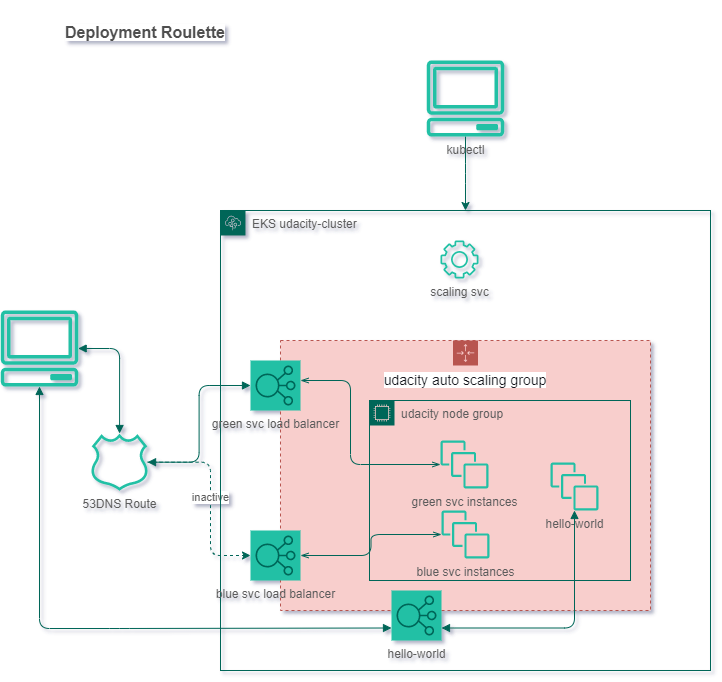

The diagram above was exported from draw.io. Its source (the exported page's mxGraphModel, read from the mxfile embedded in the PNG):
<mxGraphModel dx="1422" dy="786" grid="1" gridSize="10" guides="1" tooltips="1" connect="1" arrows="1" fold="1" page="1" pageScale="1" pageWidth="850" pageHeight="1100" background="#FFFFFF" math="0" shadow="1">
  <root>
    <mxCell id="0" />
    <mxCell id="1" parent="0" />
    <mxCell id="tkRkWD05PixHSJIiNIOe-40" value="" style="outlineConnect=0;fontColor=#5C5C5C;fillColor=#21C0A5;strokeColor=none;dashed=0;verticalLabelPosition=bottom;verticalAlign=top;align=center;html=1;fontSize=12;fontStyle=0;aspect=fixed;pointerEvents=1;shape=mxgraph.aws4.client;rounded=1;" vertex="1" parent="1">
      <mxGeometry x="20" y="370" width="78" height="76" as="geometry" />
    </mxCell>
    <mxCell id="tkRkWD05PixHSJIiNIOe-41" value="" style="edgeStyle=orthogonalEdgeStyle;html=1;endArrow=block;elbow=vertical;startArrow=block;startFill=1;endFill=1;strokeColor=#006658;rounded=1;fillColor=#21C0A5;fontColor=#5C5C5C;" edge="1" parent="1" source="tkRkWD05PixHSJIiNIOe-40" target="tkRkWD05PixHSJIiNIOe-42">
      <mxGeometry width="100" relative="1" as="geometry">
        <mxPoint x="60" y="430" as="sourcePoint" />
        <mxPoint x="160" y="430" as="targetPoint" />
      </mxGeometry>
    </mxCell>
    <mxCell id="tkRkWD05PixHSJIiNIOe-50" value="inactive" style="edgeStyle=orthogonalEdgeStyle;rounded=1;orthogonalLoop=1;jettySize=auto;html=1;entryX=0;entryY=0.5;entryDx=0;entryDy=0;entryPerimeter=0;dashed=1;fillColor=#21C0A5;strokeColor=#006658;fontColor=#5C5C5C;" edge="1" parent="1" source="tkRkWD05PixHSJIiNIOe-42" target="tkRkWD05PixHSJIiNIOe-49">
      <mxGeometry relative="1" as="geometry">
        <Array as="points">
          <mxPoint x="230" y="522" />
          <mxPoint x="230" y="615" />
        </Array>
      </mxGeometry>
    </mxCell>
    <mxCell id="tkRkWD05PixHSJIiNIOe-42" value="53DNS Route" style="outlineConnect=0;fontColor=#5C5C5C;fillColor=#21C0A5;strokeColor=none;dashed=0;verticalLabelPosition=bottom;verticalAlign=top;align=center;html=1;fontSize=12;fontStyle=0;aspect=fixed;pointerEvents=1;shape=mxgraph.aws4.hosted_zone;rounded=1;" vertex="1" parent="1">
      <mxGeometry x="110" y="493" width="58" height="57.26" as="geometry" />
    </mxCell>
    <mxCell id="tkRkWD05PixHSJIiNIOe-44" value="&lt;span style=&quot;color: rgb(22 , 25 , 31) ; font-family: &amp;#34;amazon ember&amp;#34; , &amp;#34;helvetica neue&amp;#34; , &amp;#34;roboto&amp;#34; , &amp;#34;arial&amp;#34; , sans-serif ; font-size: 14px ; background-color: rgb(255 , 255 , 255)&quot;&gt;udacity auto scaling group&lt;/span&gt;" style="points=[[0,0],[0.25,0],[0.5,0],[0.75,0],[1,0],[1,0.25],[1,0.5],[1,0.75],[1,1],[0.75,1],[0.5,1],[0.25,1],[0,1],[0,0.75],[0,0.5],[0,0.25]];outlineConnect=0;html=1;whiteSpace=wrap;fontSize=12;fontStyle=0;container=1;pointerEvents=0;collapsible=0;recursiveResize=0;shape=mxgraph.aws4.groupCenter;grIcon=mxgraph.aws4.group_auto_scaling_group;grStroke=1;verticalAlign=top;align=center;dashed=1;spacingTop=25;rounded=1;fillColor=#f8cecc;strokeColor=#b85450;" vertex="1" parent="1">
      <mxGeometry x="300" y="400" width="370" height="270" as="geometry" />
    </mxCell>
    <mxCell id="tkRkWD05PixHSJIiNIOe-46" value="udacity node group" style="points=[[0,0],[0.25,0],[0.5,0],[0.75,0],[1,0],[1,0.25],[1,0.5],[1,0.75],[1,1],[0.75,1],[0.5,1],[0.25,1],[0,1],[0,0.75],[0,0.5],[0,0.25]];outlineConnect=0;html=1;whiteSpace=wrap;fontSize=12;fontStyle=0;container=1;pointerEvents=0;collapsible=0;recursiveResize=0;shape=mxgraph.aws4.group;grIcon=mxgraph.aws4.group_ec2_instance_contents;strokeColor=#006658;fillColor=none;verticalAlign=top;align=left;spacingLeft=30;fontColor=#5C5C5C;dashed=0;rounded=1;" vertex="1" parent="tkRkWD05PixHSJIiNIOe-44">
      <mxGeometry x="89" y="60" width="261" height="180" as="geometry" />
    </mxCell>
    <mxCell id="tkRkWD05PixHSJIiNIOe-47" value="EKS udacity-cluster" style="points=[[0,0],[0.25,0],[0.5,0],[0.75,0],[1,0],[1,0.25],[1,0.5],[1,0.75],[1,1],[0.75,1],[0.5,1],[0.25,1],[0,1],[0,0.75],[0,0.5],[0,0.25]];outlineConnect=0;html=1;whiteSpace=wrap;fontSize=12;fontStyle=0;container=1;pointerEvents=0;collapsible=0;recursiveResize=0;shape=mxgraph.aws4.group;grIcon=mxgraph.aws4.group_elastic_beanstalk;strokeColor=#006658;fillColor=none;verticalAlign=top;align=left;spacingLeft=30;fontColor=#5C5C5C;dashed=0;rounded=1;" vertex="1" parent="1">
      <mxGeometry x="240" y="270" width="490" height="460" as="geometry" />
    </mxCell>
    <mxCell id="tkRkWD05PixHSJIiNIOe-45" value="green svc instances" style="outlineConnect=0;fontColor=#5C5C5C;fillColor=#21C0A5;strokeColor=none;dashed=0;verticalLabelPosition=bottom;verticalAlign=top;align=center;html=1;fontSize=12;fontStyle=0;aspect=fixed;pointerEvents=1;shape=mxgraph.aws4.instances;rounded=1;" vertex="1" parent="tkRkWD05PixHSJIiNIOe-47">
      <mxGeometry x="220" y="230" width="48" height="48" as="geometry" />
    </mxCell>
    <mxCell id="tkRkWD05PixHSJIiNIOe-39" value="green svc load balancer" style="points=[[0,0,0],[0.25,0,0],[0.5,0,0],[0.75,0,0],[1,0,0],[0,1,0],[0.25,1,0],[0.5,1,0],[0.75,1,0],[1,1,0],[0,0.25,0],[0,0.5,0],[0,0.75,0],[1,0.25,0],[1,0.5,0],[1,0.75,0]];outlineConnect=0;fontColor=#5C5C5C;gradientDirection=north;fillColor=#21C0A5;strokeColor=#006658;dashed=0;verticalLabelPosition=bottom;verticalAlign=top;align=center;html=1;fontSize=12;fontStyle=0;aspect=fixed;shape=mxgraph.aws4.resourceIcon;resIcon=mxgraph.aws4.elastic_load_balancing;rounded=1;" vertex="1" parent="tkRkWD05PixHSJIiNIOe-47">
      <mxGeometry x="30" y="150" width="50" height="50" as="geometry" />
    </mxCell>
    <mxCell id="tkRkWD05PixHSJIiNIOe-52" value="blue svc instances" style="outlineConnect=0;fontColor=#5C5C5C;fillColor=#21C0A5;strokeColor=none;dashed=0;verticalLabelPosition=bottom;verticalAlign=top;align=center;html=1;fontSize=12;fontStyle=0;aspect=fixed;pointerEvents=1;shape=mxgraph.aws4.instances;rounded=1;" vertex="1" parent="tkRkWD05PixHSJIiNIOe-47">
      <mxGeometry x="221" y="300" width="48" height="48" as="geometry" />
    </mxCell>
    <mxCell id="tkRkWD05PixHSJIiNIOe-49" value="blue svc load balancer" style="points=[[0,0,0],[0.25,0,0],[0.5,0,0],[0.75,0,0],[1,0,0],[0,1,0],[0.25,1,0],[0.5,1,0],[0.75,1,0],[1,1,0],[0,0.25,0],[0,0.5,0],[0,0.75,0],[1,0.25,0],[1,0.5,0],[1,0.75,0]];outlineConnect=0;fontColor=#5C5C5C;gradientDirection=north;fillColor=#21C0A5;strokeColor=#006658;dashed=0;verticalLabelPosition=bottom;verticalAlign=top;align=center;html=1;fontSize=12;fontStyle=0;aspect=fixed;shape=mxgraph.aws4.resourceIcon;resIcon=mxgraph.aws4.elastic_load_balancing;rounded=1;" vertex="1" parent="tkRkWD05PixHSJIiNIOe-47">
      <mxGeometry x="30" y="320" width="50" height="50" as="geometry" />
    </mxCell>
    <mxCell id="tkRkWD05PixHSJIiNIOe-54" value="" style="edgeStyle=orthogonalEdgeStyle;html=1;endArrow=openThin;elbow=vertical;startArrow=openThin;startFill=0;endFill=0;strokeColor=#006658;rounded=1;exitX=1;exitY=0.5;exitDx=0;exitDy=0;exitPerimeter=0;fontColor=#5C5C5C;" edge="1" parent="tkRkWD05PixHSJIiNIOe-47" source="tkRkWD05PixHSJIiNIOe-49" target="tkRkWD05PixHSJIiNIOe-52">
      <mxGeometry width="100" relative="1" as="geometry">
        <mxPoint x="90" y="430" as="sourcePoint" />
        <mxPoint x="190" y="430" as="targetPoint" />
      </mxGeometry>
    </mxCell>
    <mxCell id="tkRkWD05PixHSJIiNIOe-55" value="" style="html=1;endArrow=openThin;elbow=vertical;startArrow=openThin;startFill=0;endFill=0;strokeColor=#006658;rounded=1;edgeStyle=orthogonalEdgeStyle;fontColor=#5C5C5C;" edge="1" parent="tkRkWD05PixHSJIiNIOe-47" target="tkRkWD05PixHSJIiNIOe-45">
      <mxGeometry width="100" relative="1" as="geometry">
        <mxPoint x="80" y="170" as="sourcePoint" />
        <mxPoint x="190" y="160" as="targetPoint" />
        <Array as="points">
          <mxPoint x="130" y="170" />
          <mxPoint x="130" y="254" />
        </Array>
      </mxGeometry>
    </mxCell>
    <mxCell id="tkRkWD05PixHSJIiNIOe-56" value="scaling svc" style="outlineConnect=0;fontColor=#5C5C5C;fillColor=#21C0A5;strokeColor=none;dashed=0;verticalLabelPosition=bottom;verticalAlign=top;align=center;html=1;fontSize=12;fontStyle=0;aspect=fixed;pointerEvents=1;shape=mxgraph.aws4.gear;rounded=1;" vertex="1" parent="tkRkWD05PixHSJIiNIOe-47">
      <mxGeometry x="220" y="30" width="38" height="38" as="geometry" />
    </mxCell>
    <mxCell id="tkRkWD05PixHSJIiNIOe-60" value="hello-world" style="points=[[0,0,0],[0.25,0,0],[0.5,0,0],[0.75,0,0],[1,0,0],[0,1,0],[0.25,1,0],[0.5,1,0],[0.75,1,0],[1,1,0],[0,0.25,0],[0,0.5,0],[0,0.75,0],[1,0.25,0],[1,0.5,0],[1,0.75,0]];outlineConnect=0;fontColor=#5C5C5C;gradientDirection=north;fillColor=#21C0A5;strokeColor=#006658;dashed=0;verticalLabelPosition=bottom;verticalAlign=top;align=center;html=1;fontSize=12;fontStyle=0;aspect=fixed;shape=mxgraph.aws4.resourceIcon;resIcon=mxgraph.aws4.elastic_load_balancing;rounded=1;" vertex="1" parent="tkRkWD05PixHSJIiNIOe-47">
      <mxGeometry x="171" y="380" width="50" height="50" as="geometry" />
    </mxCell>
    <mxCell id="tkRkWD05PixHSJIiNIOe-61" value="hello-world" style="outlineConnect=0;fontColor=#5C5C5C;fillColor=#21C0A5;strokeColor=none;dashed=0;verticalLabelPosition=bottom;verticalAlign=top;align=center;html=1;fontSize=12;fontStyle=0;aspect=fixed;pointerEvents=1;shape=mxgraph.aws4.instances;rounded=1;" vertex="1" parent="tkRkWD05PixHSJIiNIOe-47">
      <mxGeometry x="330" y="252" width="48" height="48" as="geometry" />
    </mxCell>
    <mxCell id="tkRkWD05PixHSJIiNIOe-63" value="" style="edgeStyle=orthogonalEdgeStyle;html=1;endArrow=block;elbow=vertical;startArrow=block;startFill=1;endFill=1;strokeColor=#006658;rounded=1;exitX=1;exitY=0.75;exitDx=0;exitDy=0;exitPerimeter=0;fontColor=#5C5C5C;" edge="1" parent="tkRkWD05PixHSJIiNIOe-47" source="tkRkWD05PixHSJIiNIOe-60" target="tkRkWD05PixHSJIiNIOe-61">
      <mxGeometry width="100" relative="1" as="geometry">
        <mxPoint x="250" y="420" as="sourcePoint" />
        <mxPoint x="350" y="420" as="targetPoint" />
      </mxGeometry>
    </mxCell>
    <mxCell id="tkRkWD05PixHSJIiNIOe-51" value="" style="edgeStyle=orthogonalEdgeStyle;html=1;endArrow=block;elbow=vertical;startArrow=block;startFill=1;endFill=1;strokeColor=#006658;rounded=1;entryX=0;entryY=0.5;entryDx=0;entryDy=0;entryPerimeter=0;fontColor=#5C5C5C;" edge="1" parent="1" source="tkRkWD05PixHSJIiNIOe-42" target="tkRkWD05PixHSJIiNIOe-39">
      <mxGeometry width="100" relative="1" as="geometry">
        <mxPoint x="190.0047616392529" y="479.13" as="sourcePoint" />
        <mxPoint x="231.4399999999999" y="564.13" as="targetPoint" />
      </mxGeometry>
    </mxCell>
    <mxCell id="tkRkWD05PixHSJIiNIOe-58" style="edgeStyle=orthogonalEdgeStyle;rounded=1;orthogonalLoop=1;jettySize=auto;html=1;strokeColor=#006658;fontColor=#5C5C5C;" edge="1" parent="1" source="tkRkWD05PixHSJIiNIOe-57" target="tkRkWD05PixHSJIiNIOe-47">
      <mxGeometry relative="1" as="geometry" />
    </mxCell>
    <mxCell id="tkRkWD05PixHSJIiNIOe-57" value="kubectl" style="outlineConnect=0;fontColor=#5C5C5C;fillColor=#21C0A5;strokeColor=none;dashed=0;verticalLabelPosition=bottom;verticalAlign=top;align=center;html=1;fontSize=12;fontStyle=0;aspect=fixed;pointerEvents=1;shape=mxgraph.aws4.client;rounded=1;" vertex="1" parent="1">
      <mxGeometry x="446" y="120" width="78" height="76" as="geometry" />
    </mxCell>
    <mxCell id="tkRkWD05PixHSJIiNIOe-59" value="&lt;h1&gt;&lt;strong style=&quot;box-sizing: inherit ; color: rgb(79 , 79 , 79) ; font-family: &amp;#34;open sans&amp;#34; , &amp;#34;helvetica&amp;#34; , sans-serif ; font-size: 16px ; background-color: rgb(255 , 255 , 255)&quot;&gt;Deployment Roulette&lt;/strong&gt;&lt;br&gt;&lt;/h1&gt;" style="text;html=1;strokeColor=none;fillColor=none;spacing=5;spacingTop=-20;whiteSpace=wrap;overflow=hidden;rounded=1;fontColor=#5C5C5C;" vertex="1" parent="1">
      <mxGeometry x="80" y="70" width="190" height="50" as="geometry" />
    </mxCell>
    <mxCell id="tkRkWD05PixHSJIiNIOe-62" value="" style="edgeStyle=orthogonalEdgeStyle;html=1;endArrow=block;elbow=vertical;startArrow=block;startFill=1;endFill=1;strokeColor=#006658;rounded=1;entryX=0;entryY=0.75;entryDx=0;entryDy=0;entryPerimeter=0;fillColor=#21C0A5;fontColor=#5C5C5C;" edge="1" parent="1" source="tkRkWD05PixHSJIiNIOe-40" target="tkRkWD05PixHSJIiNIOe-60">
      <mxGeometry width="100" relative="1" as="geometry">
        <mxPoint x="110" y="630" as="sourcePoint" />
        <mxPoint x="210" y="630" as="targetPoint" />
        <Array as="points">
          <mxPoint x="59" y="688" />
          <mxPoint x="139" y="688" />
        </Array>
      </mxGeometry>
    </mxCell>
  </root>
</mxGraphModel>